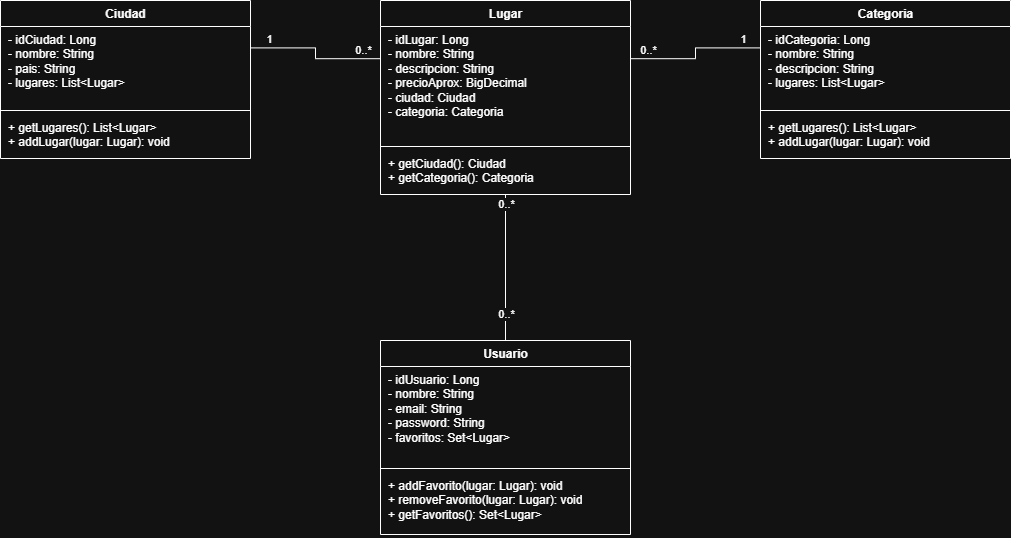

The diagram above was exported from draw.io. Its source (the exported page's mxGraphModel, read from the mxfile embedded in the PNG):
<mxGraphModel dx="1016" dy="645" grid="1" gridSize="10" guides="1" tooltips="1" connect="1" arrows="1" fold="1" page="1" pageScale="1" pageWidth="1169" pageHeight="827" math="0" shadow="0">
  <root>
    <mxCell id="0" />
    <mxCell id="1" parent="0" />
    <mxCell id="uml-1" parent="1" style="swimlane;fontStyle=1;align=center;verticalAlign=top;childLayout=stackLayout;horizontal=1;startSize=26;horizontalStack=0;resizeParent=1;resizeParentMax=0;resizeLast=0;collapsible=1;marginBottom=0;html=1;" value="Ciudad" vertex="1">
      <mxGeometry height="158" width="250" x="40" y="60" as="geometry" />
    </mxCell>
    <mxCell id="uml-2" parent="uml-1" style="text;strokeColor=none;fillColor=none;align=left;verticalAlign=top;spacingLeft=6;spacingRight=4;overflow=hidden;rotatable=0;points=[[0,0.5],[1,0.5]];portConstraint=eastwest;whiteSpace=wrap;html=1;" value="- idCiudad: Long&lt;br&gt;- nombre: String&lt;br&gt;- pais: String&lt;br&gt;- lugares: List&amp;lt;Lugar&amp;gt;" vertex="1">
      <mxGeometry height="80" width="250" y="26" as="geometry" />
    </mxCell>
    <mxCell id="uml-3" parent="uml-1" style="line;strokeWidth=1;fillColor=none;align=left;verticalAlign=middle;spacingTop=-1;spacingLeft=3;spacingRight=3;rotatable=0;labelPosition=right;points=[];portConstraint=eastwest;strokeColor=inherit;" value="" vertex="1">
      <mxGeometry height="8" width="250" y="106" as="geometry" />
    </mxCell>
    <mxCell id="uml-4" parent="uml-1" style="text;strokeColor=none;fillColor=none;align=left;verticalAlign=top;spacingLeft=6;spacingRight=4;overflow=hidden;rotatable=0;points=[[0,0.5],[1,0.5]];portConstraint=eastwest;whiteSpace=wrap;html=1;" value="+ getLugares(): List&amp;lt;Lugar&amp;gt;&lt;br&gt;+ addLugar(lugar: Lugar): void" vertex="1">
      <mxGeometry height="44" width="250" y="114" as="geometry" />
    </mxCell>
    <mxCell id="uml-5" parent="1" style="swimlane;fontStyle=1;align=center;verticalAlign=top;childLayout=stackLayout;horizontal=1;startSize=26;horizontalStack=0;resizeParent=1;resizeParentMax=0;resizeLast=0;collapsible=1;marginBottom=0;html=1;" value="Lugar" vertex="1">
      <mxGeometry height="194" width="250" x="420" y="60" as="geometry" />
    </mxCell>
    <mxCell id="uml-6" parent="uml-5" style="text;strokeColor=none;fillColor=none;align=left;verticalAlign=top;spacingLeft=6;spacingRight=4;overflow=hidden;rotatable=0;points=[[0,0.5],[1,0.5]];portConstraint=eastwest;whiteSpace=wrap;html=1;" value="- idLugar: Long&lt;br&gt;- nombre: String&lt;br&gt;- descripcion: String&lt;br&gt;- precioAprox: BigDecimal&lt;br&gt;- ciudad: Ciudad&lt;br&gt;- categoria: Categoria" vertex="1">
      <mxGeometry height="116" width="250" y="26" as="geometry" />
    </mxCell>
    <mxCell id="uml-7" parent="uml-5" style="line;strokeWidth=1;fillColor=none;align=left;verticalAlign=middle;spacingTop=-1;spacingLeft=3;spacingRight=3;rotatable=0;labelPosition=right;points=[];portConstraint=eastwest;strokeColor=inherit;" value="" vertex="1">
      <mxGeometry height="8" width="250" y="142" as="geometry" />
    </mxCell>
    <mxCell id="uml-8" parent="uml-5" style="text;strokeColor=none;fillColor=none;align=left;verticalAlign=top;spacingLeft=6;spacingRight=4;overflow=hidden;rotatable=0;points=[[0,0.5],[1,0.5]];portConstraint=eastwest;whiteSpace=wrap;html=1;" value="+ getCiudad(): Ciudad&lt;br&gt;+ getCategoria(): Categoria" vertex="1">
      <mxGeometry height="44" width="250" y="150" as="geometry" />
    </mxCell>
    <mxCell id="uml-9" parent="1" style="swimlane;fontStyle=1;align=center;verticalAlign=top;childLayout=stackLayout;horizontal=1;startSize=26;horizontalStack=0;resizeParent=1;resizeParentMax=0;resizeLast=0;collapsible=1;marginBottom=0;html=1;" value="Categoria" vertex="1">
      <mxGeometry height="158" width="250" x="800" y="60" as="geometry" />
    </mxCell>
    <mxCell id="uml-10" parent="uml-9" style="text;strokeColor=none;fillColor=none;align=left;verticalAlign=top;spacingLeft=6;spacingRight=4;overflow=hidden;rotatable=0;points=[[0,0.5],[1,0.5]];portConstraint=eastwest;whiteSpace=wrap;html=1;" value="- idCategoria: Long&lt;br&gt;- nombre: String&lt;br&gt;- descripcion: String&lt;br&gt;- lugares: List&amp;lt;Lugar&amp;gt;" vertex="1">
      <mxGeometry height="80" width="250" y="26" as="geometry" />
    </mxCell>
    <mxCell id="uml-11" parent="uml-9" style="line;strokeWidth=1;fillColor=none;align=left;verticalAlign=middle;spacingTop=-1;spacingLeft=3;spacingRight=3;rotatable=0;labelPosition=right;points=[];portConstraint=eastwest;strokeColor=inherit;" value="" vertex="1">
      <mxGeometry height="8" width="250" y="106" as="geometry" />
    </mxCell>
    <mxCell id="uml-12" parent="uml-9" style="text;strokeColor=none;fillColor=none;align=left;verticalAlign=top;spacingLeft=6;spacingRight=4;overflow=hidden;rotatable=0;points=[[0,0.5],[1,0.5]];portConstraint=eastwest;whiteSpace=wrap;html=1;" value="+ getLugares(): List&amp;lt;Lugar&amp;gt;&lt;br&gt;+ addLugar(lugar: Lugar): void" vertex="1">
      <mxGeometry height="44" width="250" y="114" as="geometry" />
    </mxCell>
    <mxCell id="uml-13" parent="1" style="swimlane;fontStyle=1;align=center;verticalAlign=top;childLayout=stackLayout;horizontal=1;startSize=26;horizontalStack=0;resizeParent=1;resizeParentMax=0;resizeLast=0;collapsible=1;marginBottom=0;html=1;" value="Usuario" vertex="1">
      <mxGeometry height="194" width="250" x="420" y="400" as="geometry" />
    </mxCell>
    <mxCell id="uml-14" parent="uml-13" style="text;strokeColor=none;fillColor=none;align=left;verticalAlign=top;spacingLeft=6;spacingRight=4;overflow=hidden;rotatable=0;points=[[0,0.5],[1,0.5]];portConstraint=eastwest;whiteSpace=wrap;html=1;" value="- idUsuario: Long&lt;br&gt;- nombre: String&lt;br&gt;- email: String&lt;br&gt;- password: String&lt;br&gt;- favoritos: Set&amp;lt;Lugar&amp;gt;" vertex="1">
      <mxGeometry height="98" width="250" y="26" as="geometry" />
    </mxCell>
    <mxCell id="uml-15" parent="uml-13" style="line;strokeWidth=1;fillColor=none;align=left;verticalAlign=middle;spacingTop=-1;spacingLeft=3;spacingRight=3;rotatable=0;labelPosition=right;points=[];portConstraint=eastwest;strokeColor=inherit;" value="" vertex="1">
      <mxGeometry height="8" width="250" y="124" as="geometry" />
    </mxCell>
    <mxCell id="uml-16" parent="uml-13" style="text;strokeColor=none;fillColor=none;align=left;verticalAlign=top;spacingLeft=6;spacingRight=4;overflow=hidden;rotatable=0;points=[[0,0.5],[1,0.5]];portConstraint=eastwest;whiteSpace=wrap;html=1;" value="+ addFavorito(lugar: Lugar): void&lt;br&gt;+ removeFavorito(lugar: Lugar): void&lt;br&gt;+ getFavoritos(): Set&amp;lt;Lugar&amp;gt;" vertex="1">
      <mxGeometry height="62" width="250" y="132" as="geometry" />
    </mxCell>
    <mxCell id="uml-17" edge="1" parent="1" source="uml-1" style="endArrow=none;html=1;rounded=0;edgeStyle=orthogonalEdgeStyle;exitX=1;exitY=0.3;entryX=0;entryY=0.3;" target="uml-5">
      <mxGeometry relative="1" as="geometry" />
    </mxCell>
    <mxCell id="uml-18" connectable="0" parent="uml-17" style="edgeLabel;resizable=0;html=1;align=center;verticalAlign=bottom;" value="1" vertex="1">
      <mxGeometry relative="1" x="-0.75" as="geometry" />
    </mxCell>
    <mxCell id="uml-19" connectable="0" parent="uml-17" style="edgeLabel;resizable=0;html=1;align=center;verticalAlign=bottom;" value="0..*" vertex="1">
      <mxGeometry relative="1" x="0.75" as="geometry" />
    </mxCell>
    <mxCell id="uml-20" edge="1" parent="1" source="uml-9" style="endArrow=none;html=1;rounded=0;edgeStyle=orthogonalEdgeStyle;exitX=0;exitY=0.3;entryX=1;entryY=0.3;" target="uml-5">
      <mxGeometry relative="1" as="geometry" />
    </mxCell>
    <mxCell id="uml-21" connectable="0" parent="uml-20" style="edgeLabel;resizable=0;html=1;align=center;verticalAlign=bottom;" value="1" vertex="1">
      <mxGeometry relative="1" x="-0.75" as="geometry" />
    </mxCell>
    <mxCell id="uml-22" connectable="0" parent="uml-20" style="edgeLabel;resizable=0;html=1;align=center;verticalAlign=bottom;" value="0..*" vertex="1">
      <mxGeometry relative="1" x="0.75" as="geometry" />
    </mxCell>
    <mxCell id="uml-23" edge="1" parent="1" source="uml-13" style="endArrow=none;html=1;rounded=0;edgeStyle=orthogonalEdgeStyle;exitX=0.5;exitY=0;entryX=0.5;entryY=1;" target="uml-5">
      <mxGeometry relative="1" as="geometry" />
    </mxCell>
    <mxCell id="uml-24" connectable="0" parent="uml-23" style="edgeLabel;resizable=0;html=1;align=center;verticalAlign=bottom;" value="0..*" vertex="1">
      <mxGeometry relative="1" x="-0.75" as="geometry" />
    </mxCell>
    <mxCell id="uml-25" connectable="0" parent="uml-23" style="edgeLabel;resizable=0;html=1;align=center;verticalAlign=bottom;" value="0..*" vertex="1">
      <mxGeometry relative="1" x="0.75" as="geometry" />
    </mxCell>
  </root>
</mxGraphModel>